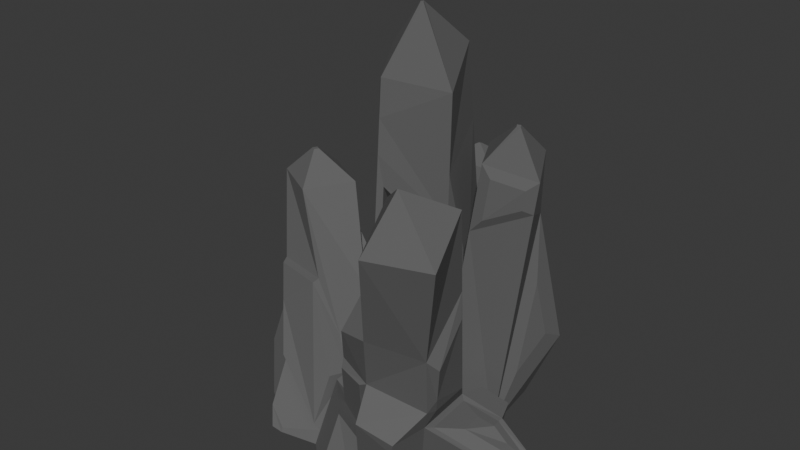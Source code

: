 # Source: Crystal.blend  (saved by Blender 4.4.32; exported with 4.5.12 LTS)
import bpy
from mathutils import Matrix  # noqa: F401  (used for matrix-valued properties, if any)

bpy.ops.wm.read_factory_settings(use_empty=True)
scene = bpy.context.scene
scene.name = 'Scene'

# ---- collections
col_collection = bpy.data.collections.new('Collection'); scene.collection.children.link(col_collection)
col_crystal = bpy.data.collections.new('Crystal'); scene.collection.children.link(col_crystal)

# ---- materials (node trees are filled in below, after node groups)
mat_crystalmaterial = bpy.data.materials.new('CrystalMaterial')
mat_crystalmaterial2 = bpy.data.materials.new('CrystalMaterial2')
mat_crystalemptymaterial = bpy.data.materials.new('CrystalEmptyMaterial')

# ---- material node trees
mat_crystalmaterial.use_nodes = True; mat_crystalmaterial.node_tree.nodes.clear()
_N = mat_crystalmaterial.node_tree.nodes; _L = mat_crystalmaterial.node_tree.links
n0 = _N.new('ShaderNodeBsdfPrincipled'); n0.name = 'Principled BSDF'; n0.location = (10, 300)
n0.inputs[0].default_value = (0.0, 0.01817, 1.0, 1.0)
n0.inputs[2].default_value = 0.8
n0.inputs[3].default_value = 2.42
n0.inputs[4].default_value = 80.0
n0.inputs[20].default_value = 0.0
n0.inputs[25].default_value = 0.684
n0.inputs[26].default_value = (0.0, 0.8741, 1.0, 1.0)
n1 = _N.new('ShaderNodeOutputMaterial'); n1.name = 'Material Output'; n1.location = (300, 300)
_L.new(n0.outputs[0], n1.inputs[0])
n1.is_active_output = True
mat_crystalmaterial2.use_nodes = True; mat_crystalmaterial2.node_tree.nodes.clear()
_N = mat_crystalmaterial2.node_tree.nodes; _L = mat_crystalmaterial2.node_tree.links
n0 = _N.new('ShaderNodeBsdfPrincipled'); n0.name = 'Principled BSDF'; n0.location = (10, 300)
n0.inputs[0].default_value = (0.0, 0.4855, 1.0, 1.0)
n0.inputs[2].default_value = 0.6
n0.inputs[3].default_value = 2.42
n0.inputs[4].default_value = 80.0
n1 = _N.new('ShaderNodeOutputMaterial'); n1.name = 'Material Output'; n1.location = (300, 300)
_L.new(n0.outputs[0], n1.inputs[0])
n1.is_active_output = True
mat_crystalemptymaterial.use_nodes = True; mat_crystalemptymaterial.node_tree.nodes.clear()
_N = mat_crystalemptymaterial.node_tree.nodes; _L = mat_crystalemptymaterial.node_tree.links
n0 = _N.new('ShaderNodeBsdfPrincipled'); n0.name = 'Principled BSDF'; n0.location = (10, 300)
n0.inputs[0].default_value = (0.1245, 0.1245, 0.1245, 1.0)
n0.inputs[2].default_value = 1.0
n1 = _N.new('ShaderNodeOutputMaterial'); n1.name = 'Material Output'; n1.location = (300, 300)
_L.new(n0.outputs[0], n1.inputs[0])
n1.is_active_output = True

# ---- world
world_world = bpy.data.worlds.new('World'); scene.world = world_world
world_world.use_nodes = True; world_world.node_tree.nodes.clear()
_N = world_world.node_tree.nodes; _L = world_world.node_tree.links
n0 = _N.new('ShaderNodeOutputWorld'); n0.name = 'World Output'; n0.location = (300, 300)
n1 = _N.new('ShaderNodeBackground'); n1.name = 'Background'; n1.location = (10, 300)
n1.inputs[0].default_value = (0.05088, 0.05088, 0.05088, 1.0)
_L.new(n1.outputs[0], n0.inputs[0])
n0.is_active_output = True
world_world.color = (0.05088, 0.05088, 0.05088)
world_world.sun_shadow_jitter_overblur = 0.0

# ---- meshes
me_cube_004 = bpy.data.meshes.new('Cube.004')
me_cube_004.from_pydata([(-1.222, -0.6058, -0.8691), (0.4886, -2.756, 5.492), (-1.169, 0.9052, -0.422), (0.06274, -1.411, 6.196), (0.3209, -0.5636, -1.193), (1.995, -2.292, 5.517), (0.3734, 0.9473, -0.7456), (1.569, -0.9473, 6.222), (0.9082, -2.124, 6.857), (0.8973, -2.089, 6.875), (0.936, -2.077, 6.876), (0.9469, -2.112, 6.858), (-0.4825, -0.386, 3.267), (1.144, -0.2727, 3.741), (-0.3964, 0.009586, 2.935), (-0.9278, 1.009, 0.08034), (0.2659, 1.041, -0.17), (0.8618, 0.09728, 3.302), (0.9048, -0.863, 0.6458), (0.7457, 0.4475, 0.5601), (2.54, 0.4274, -0.1992), (2.529, 0.7595, -0.9965), (2.5, -0.06859, -1.242), (2.623, -0.2377, -0.1503), (1.686, 0.5083, 0.4035), (1.217, 1.003, -0.914), (0.7195, 1.199, 0.5176), (0.5613, 1.45, -0.404), (1.449, 1.247, 0.3721), (1.131, 1.487, -0.5178), (0.9994, -1.228, 1.272), (-0.5177, -1.465, 1.48), (0.5316, -1.839, 0.2906), (0.2409, -1.539, -0.8741), (-0.7117, -1.565, -0.6743), (0.615, -1.925, 0.6249), (-0.3002, -2.082, 0.8562), (-0.3785, -0.5815, 3.826), (-0.1971, -1.894, 2.941), (-1.76, 0.3504, 0.3368), (-1.797, -0.7201, 0.02007), (-1.274, -0.5644, 2.951), (-1.2, -0.703, 3.346), (-1.325, -1.314, 1.776), (-1.071, -1.633, 2.72), (-1.25, -0.8088, -0.6057), (-0.7152, -1.481, 1.383), (-1.712, -0.9005, 0.1079), (-1.333, -1.377, 1.517), (0.7915, -1.049, 0.6933), (0.6076, 0.5763, 0.6188), (2.758, -0.3348, -0.2079), (2.658, 0.5562, -0.2488), (1.687, 0.6472, 0.4034), (1.389, -0.3607, 0.5485), (1.317, 0.2335, 0.5097), (2.168, -0.07715, 0.1875), (2.13, 0.2245, 0.1654), (1.743, 0.2611, 0.4387), (1.184, -0.3372, 3.978), (1.185, -1.509, 2.806), (1.256, -0.414, 3.361), (1.228, -0.3707, 3.202), (1.083, -0.986, 1.518), (0.9919, -0.8924, 1.155), (0.8683, 0.1996, 1.105), (1.33, -1.242, 2.512), (-0.2363, 1.608, 8.601), (-0.3122, 2.91, -0.8455), (-0.3289, 0.7486, 0.02402), (-1.035, -0.2976, 8.144), (-1.42, -0.1725, 0.0719), (0.4105, 0.2081, 7.996), (-0.3337, 0.1859, 9.711), (-0.3947, 0.1523, 9.703), (-0.3665, 0.2457, 9.725), (-0.4274, 0.212, 9.717), (-5.62, 1.357, 4.233), (-4.968, 2.545, 4.233), (-3.146, 0.6078, -0.7828), (-4.432, 0.7047, 4.233), (-3.78, 1.893, 4.233), (-1.531, 0.4553, -0.1171), (-4.81, 1.658, 4.953), (-4.87, 1.548, 4.953), (-4.7, 1.598, 4.953), (-4.761, 1.488, 4.953), (-2.093, -0.3867, 0.546), (-1.476, -0.04593, -0.2758), (-1.125, -0.2188, -1.015), (-2.108, -0.7335, 0.5039), (-1.112, -1.348, -1.269), (-0.5705, -1.003, -1.127), (-0.5705, -1.983, -1.127), (-1.414, -1.431, 0.2347), (-1.544, -1.983, -1.127), (-2.228, -1.241, -0.7496), (-3.202, -1.403, -0.9702), (-4.395, -0.04303, 1.593), (-3.152, 0.2906, -0.8135), (-2.261, -1.379, -1.089), (-3.838, -0.6779, 0.396), (-2.228, -1.241, -0.7493), (-4.68, -0.2858, 0.3603), (-4.173, -0.1499, -0.7356), (-4.442, -0.557, -0.1511), (-4.171, -0.8667, -0.7349), (-2.84, -1.878, -0.5964), (-3.332, -1.706, -0.2463), (-2.85, -1.92, -0.7003), (-3.137, -1.927, -0.6639), (-1.094, -0.291, 7.238), (-1.764, 1.208, 6.814), (-1.623, 0.8247, 8.537), (-1.204, -0.166, 7.323), (-1.16, -0.1713, 8.018), (-1.611, 0.6786, 8.326), (-1.722, 0.9702, 7.052), (-1.867, 1.507, 5.373), (-1.225, -0.1782, 3.285), (-1.621, 0.01992, -0.3252), (-2.047, 1.319, 4.496), (-1.627, -0.03645, 3.063), (-2.715, 1.029, 1.999), (-4.218, 1.72, 2.033), (-3.883, 1.969, 3.147), (-3.124, 0.7707, -0.5782), (-1.405, 0.7652, -0.475), (-3.094, 1.616, 2.658), (-4.088, 1.769, 1.922), (-3.788, 1.992, 2.917), (-3.119, 1.031, -0.09903), (-1.883, 1.02, 0.04261), (-3.088, 1.627, 2.197), (-3.782, 1.734, 1.683), (-3.573, 1.889, 2.378), (-3.613, 1.547, 1.184), (-2.597, 1.378, 1.206), (-3.055, 1.356, -0.09229), (-2.023, 1.34, 0.002983), (-3.451, 1.786, 0.9906), (-2.609, 1.646, 1.004), (-3.332, 0.02384, 2.468), (-4.773, 0.3887, 2.407), (-4.688, 0.1843, 2.362), (-4.34, -0.2139, 1.611), (-3.826, -0.7994, 0.5066), (-2.231, -0.8511, 0.6051), (-2.342, -1.319, -0.5496), (-3.36, -0.1523, 2.417), (-2.535, -0.1179, 1.241), (-1.525, 0.3989, 0.03442), (-1.478, -0.02205, -0.0846), (-1.994, -0.3057, 0.6095), (-2.513, 0.8771, 1.823), (-2.363, -0.08128, 1.189), (-4.547, 2.082, 2.999), (-4.817, 0.4393, 2.503), (-3.469, 0.9027, -0.1255), (-3.657, 0.9736, 0.04207), (-4.311, 1.696, 1.972), (-4.602, 2.017, 2.827), (-4.841, 0.5631, 2.388), (-1.082, -0.1817, 5.644), (0.02559, 0.3833, 4.405), (0.18, 0.4411, 4.947), (-0.2419, 0.8616, -0.6517), (-1.599, -0.2341, -0.5526), (-1.34, -0.2633, 3.44), (-1.148, -0.2849, 6.406), (-0.1934, 0.5371, 4.209), (-0.5044, 0.8575, 0.3657), (-1.461, 0.04939, 0.4077), (-1.29, 0.04438, 3.226), (-1.165, 0.04135, 5.296), (0.2672, 0.3542, 6.103), (-0.2497, 1.85, 6.808), (0.03211, 1.462, 4.221), (0.01529, 1.747, 2.16), (0.1478, 1.082, 3.72), (0.03422, 1.195, 2.213), (0.1713, 1.059, 4.031), (-0.5774, 2.892, -0.8318), (-2.164, 2.313, -0.4972), (-2.152, 2.209, 0.028), (-2.036, 1.631, -0.6704), (-2.032, 1.755, -0.4553), (-2.304, 2.773, -0.7425), (-2.21, 2.5, 0.5735), (-0.822, 2.892, -0.8318), (-2.408, 2.313, -0.4972), (-2.276, 1.755, -0.4553), (-2.455, 2.5, 0.5735), (-2.549, 2.773, -0.7425), (-2.281, 1.631, -0.6704), (-2.396, 2.209, 0.028), (-2.579, 3.223, -0.9778), (-0.852, 3.342, -1.067), (-2.485, 2.951, 0.3382), (-0.251, 1.872, 6.649), (-1.751, 1.173, 6.971), (-0.3911, 2.017, 6.327), (-0.4121, 3.019, -0.3524), (-1.725, 1.395, 6.615), (-1.737, 1.427, 6.474), (-1.828, 1.692, 5.193), (-0.648, 3.003, -0.3402), (-2.1, 2.655, 0.9099), (-0.3729, 2.355, 4.446), (-1.889, 2.044, 3.86), (-0.4209, 2.429, 4.312), (-0.458, 3.059, -0.2336), (-0.6815, 3.043, -0.222), (-1.858, 2.135, 3.757), (-2.057, 2.714, 0.9623), (1.317, 2.374, 6.307), (1.874, 1.323, 6.066), (0.2588, 1.79, 6.409), (-0.4886, 0.9318, -0.8489), (0.6876, 0.9062, 6.308), (1.349, 1.291, 7.177), (1.274, 1.25, 7.184), (1.31, 1.366, 7.194), (1.235, 1.324, 7.201), (0.5555, 3.337, -0.8437), (0.6265, 1.838, -1.063), (-0.9376, 3.231, -0.6003), (1.308, 3.568, 1.011), (0.877, 3.459, 1.372), (0.7928, 2.966, 3.224), (-0.2626, 3.288, 0.5543), (0.9488, 2.29, 0.4437), (1.234, 3.014, 1.312), (1.165, 2.607, 2.84), (0.4123, 0.9122, 4.633), (1.732, 1.382, 5.255), (1.634, 1.162, 5.863), (0.91, 0.907, 6.011), (0.742, 0.9107, 4.989), (1.547, 1.197, 5.368), (0.1396, 1.934, 5.711), (1.107, 2.571, 4.801), (1.101, 2.569, 4.704), (0.1523, 1.992, 5.511), (-0.8109, 3.153, -0.1269), (1.172, 2.559, 4.938), (1.142, 2.596, 4.66), (1.147, 2.466, 4.773), (1.141, 2.464, 4.676), (0.1923, 1.887, 5.483), (-0.7709, 3.048, -0.1549), (-1.944, 2.006, -0.9737), (-2.129, 3.583, 1.912), (-1.73, 3.536, -0.4354), (-2.273, 2.123, -0.4741), (-0.6467, 2.055, -1.009), (-0.542, 3.044, 5.049), (-0.7573, 3.573, -0.4616), (-0.5957, 4.325, 4.841), (-1.839, 2.995, 5.084), (-1.893, 4.275, 4.875), (-2.175, 3.214, -0.3312), (-1.876, 2.643, 2.926), (-1.37, 3.652, 5.345), (-1.372, 3.705, 5.337), (-1.318, 3.707, 5.335), (-1.316, 3.654, 5.344), (-0.693, 4.082, 2.636), (-1.682, 3.919, 1.893), (-1.241, 4.06, 2.642), (-1.232, 3.939, 1.901), (-0.5806, 2.679, 2.813), (-0.716, 3.9, 1.527), (-0.2309, 3.724, 1.321), (-0.2703, 3.412, -0.5762), (-0.2488, 2.272, -0.6696), (-0.1969, 2.762, 2.331), (-1.749, 3.972, 2.24), (-1.812, 3.476, -0.7812), (-0.6902, 3.519, -0.8115), (-0.6417, 3.902, 1.525), (-0.6115, 4.142, 2.984), (-1.32, 4.113, 2.991), (-1.311, 3.992, 2.248), (-1.588, 4.083, 1.768), (-1.627, 3.773, -0.1166), (-0.8397, 3.803, -0.1378), (-0.8063, 4.067, 1.471), (-0.7877, 4.215, 2.369), (-1.231, 4.197, 2.374), (-1.224, 4.099, 1.774), (-2.223, 2.596, 2.422), (-0.5476, 2.991, 4.72), (-1.853, 2.857, 4.237), (-1.797, 2.782, 4.056), (-0.6073, 2.904, 4.497), (-1.818, 2.587, 2.862), (-0.6374, 2.62, 2.758), (-0.6976, 2.051, -0.7231), (-1.879, 2.007, -0.6913), (-1.826, 4.135, 3.655), (-1.89, 2.716, 2.958), (-1.87, 2.91, 4.144), (-1.776, 3.919, 2.337), (-1.845, 4.066, 3.617)], [], [(38, 37, 42, 44), (12, 13, 17, 14), (23, 20, 57, 56), (30, 31, 36, 35), (2, 6, 4, 0), (3, 1, 8, 9), (10, 9, 8, 11), (1, 5, 11, 8), (7, 3, 9, 10), (5, 7, 10, 11), (15, 14, 17, 16), (13, 12, 37, 3, 7, 59), (2, 12, 14, 15), (13, 50, 6, 16, 17), (6, 2, 15, 16), (21, 52, 51, 22), (49, 50, 65, 64), (49, 4, 22, 51), (4, 6, 25, 21, 22), (53, 25, 29, 28), (27, 26, 28, 29), (25, 53, 52, 21), (25, 6, 27, 29), (6, 50, 26, 27), (50, 53, 28, 26), (33, 32, 35, 36, 34), (31, 60, 5, 1, 38), (4, 49, 32, 33), (49, 30, 35, 32), (0, 4, 33, 34), (31, 0, 34, 36), (40, 43, 44, 42, 41, 39), (37, 38, 1, 3), (2, 0, 40, 39), (37, 12, 41, 42), (12, 2, 39, 41), (31, 38, 44, 43), (40, 0, 45, 47), (45, 46, 48, 47), (31, 43, 48, 46), (0, 31, 46, 45), (43, 40, 47, 48), (18, 19, 50, 49), (20, 23, 51, 52), (23, 18, 49, 51), (19, 24, 53, 50), (24, 20, 52, 53), (55, 54, 56, 57, 58), (20, 24, 58, 57), (18, 23, 56, 54), (19, 18, 54, 55), (24, 19, 55, 58), (64, 65, 62, 61, 66, 63), (60, 59, 7, 5), (60, 30, 63, 66), (30, 49, 64, 63), (59, 60, 66, 61), (13, 59, 61, 62), (50, 13, 62, 65), (60, 31, 30), (164, 163, 174, 170), (167, 168, 122, 120), (187, 182, 68, 166, 167, 185), (165, 166, 180, 179), (70, 72, 73, 74), (75, 76, 74, 73), (67, 113, 76, 75), (72, 67, 75, 73), (113, 70, 74, 76), (77, 78, 156, 157), (78, 81, 123, 125, 124, 156), (81, 80, 142, 150, 123), (80, 77, 157, 143, 142), (78, 83, 85, 81), (82, 88, 91, 100, 97, 99, 79), (83, 84, 86, 85), (77, 84, 83, 78), (81, 85, 86, 80), (80, 86, 84, 77), (100, 96, 90, 87, 102), (88, 89, 91), (87, 90, 89, 88), (90, 91, 93, 94), (100, 95, 94, 90, 96), (94, 93, 92), (95, 93, 94), (90, 94, 92, 89), (89, 92, 93, 91), (91, 93, 95, 100), (97, 110, 108, 101), (99, 104, 103, 98), (104, 106, 105, 103), (97, 106, 104, 99), (98, 103, 105, 101), (101, 105, 106, 97), (108, 110, 109, 107), (102, 107, 109, 100), (100, 109, 110, 97), (101, 108, 107, 102), (113, 200, 112, 117, 116), (117, 114, 115, 116), (111, 70, 115, 114), (112, 111, 114, 117), (70, 113, 116, 115), (120, 122, 121, 184, 186), (118, 168, 169, 111, 112), (168, 118, 121, 122), (118, 188, 184, 121), (129, 134, 136, 131, 126), (125, 130, 129, 124), (124, 129, 126, 79, 158), (79, 126, 127, 82), (123, 128, 130, 125), (82, 127, 128, 123), (133, 137, 136, 134, 135), (126, 131, 132, 127), (128, 133, 135, 130), (127, 132, 137, 133, 128), (130, 135, 134, 129), (141, 139, 138, 140), (131, 138, 139, 132), (132, 139, 141, 137), (137, 141, 140, 136), (136, 140, 138, 131), (144, 145, 146, 148, 147, 149), (102, 148, 146, 101), (101, 146, 145, 98), (143, 144, 149, 142), (142, 149, 147, 87, 150), (87, 147, 148, 102), (98, 145, 144, 143), (155, 153, 152, 151, 154), (150, 155, 154, 123), (82, 151, 152, 88), (87, 153, 155, 150), (123, 154, 151, 82), (88, 152, 153, 87), (161, 160, 159, 162), (124, 160, 161, 156), (158, 79, 99, 98, 143, 157), (158, 159, 160, 124), (156, 161, 162, 157), (157, 162, 159, 158), (169, 165, 175, 72, 70, 111), (164, 69, 166, 165), (69, 71, 167, 166), (71, 119, 168, 167), (119, 163, 169, 168), (163, 164, 165, 169), (171, 170, 174, 173, 172), (119, 71, 172, 173), (69, 164, 170, 171), (163, 119, 173, 174), (71, 69, 171, 172), (178, 177, 181, 179, 180), (175, 176, 67, 72), (68, 199, 176, 177, 178), (166, 68, 178, 180), (176, 175, 181, 177), (175, 165, 179, 181), (188, 118, 205, 209, 207), (186, 185, 167, 120), (187, 183, 190, 193), (186, 183, 190, 191), (183, 190, 195, 184), (193, 194, 191, 190), (191, 195, 190), (195, 192, 193, 190), (184, 188, 192, 195), (188, 182, 189, 192), (186, 184, 195, 191), (188, 192, 193, 187), (187, 185, 194, 193), (185, 186, 191, 194), (182, 187, 193, 189), (193, 192, 198, 196), (196, 198, 197), (192, 189, 197, 198), (189, 193, 196, 197), (207, 209, 213, 214), (199, 200, 113, 67, 176), (182, 188, 207, 206), (199, 68, 202, 208, 201), (112, 200, 203, 204), (68, 182, 206, 202), (200, 199, 201, 203), (118, 112, 204, 205), (212, 214, 213, 210, 211), (208, 209, 205, 204, 203, 201), (208, 202, 211, 210), (209, 208, 210, 213), (206, 207, 214, 212), (202, 206, 212, 211), (225, 235, 234, 218), (218, 234, 219, 217, 240, 226), (226, 224, 225, 218), (219, 216, 220, 221), (222, 223, 221, 220), (215, 217, 223, 222), (216, 215, 222, 220), (217, 219, 221, 223), (225, 246, 245, 215, 216, 235), (227, 246, 233, 232), (246, 227, 224), (224, 226, 227), (225, 224, 227), (227, 226, 230, 228), (230, 229, 228), (226, 246, 229, 230), (246, 227, 228, 229), (233, 231, 232), (246, 225, 231, 233), (225, 227, 232, 231), (234, 235, 239, 238), (238, 239, 236, 237), (219, 234, 238, 237), (235, 216, 236, 239), (216, 219, 237, 236), (242, 244, 250, 248), (245, 240, 217, 215), (242, 241, 245, 246), (243, 244, 226, 240), (244, 242, 246, 226), (241, 243, 240, 245), (250, 249, 247, 248), (241, 242, 248, 247), (243, 241, 247, 249), (244, 243, 249, 250), (251, 262, 291, 254), (279, 280, 273, 274), (255, 271, 297, 298), (278, 279, 255, 251), (262, 277, 252, 291), (258, 260, 264, 265), (277, 278, 261, 252), (262, 293, 302, 301), (254, 291, 252, 261), (265, 264, 263, 266), (256, 258, 265, 266), (260, 259, 263, 264), (259, 256, 266, 263), (300, 260, 258), (271, 280, 281, 258, 256, 292), (274, 273, 276, 275), (280, 271, 276, 273), (271, 255, 275, 276), (255, 279, 274, 275), (268, 270, 290, 284), (268, 253, 278, 277), (253, 257, 279, 278), (257, 272, 280, 279), (267, 269, 282, 281), (269, 270, 283, 282), (270, 268, 277, 283), (272, 267, 281, 280), (285, 284, 290, 289, 288, 287, 286), (269, 267, 288, 289), (257, 253, 285, 286), (267, 272, 287, 288), (270, 269, 289, 290), (272, 257, 286, 287), (253, 268, 284, 285), (278, 251, 254, 261), (298, 297, 295, 294, 296, 299), (293, 292, 256, 259), (262, 251, 299, 296), (293, 262, 296, 294), (251, 255, 298, 299), (292, 293, 294, 295), (271, 292, 295, 297), (303, 301, 302, 304), (300, 293, 259, 260), (277, 262, 301, 303), (293, 300, 304, 302), (300, 277, 303, 304), (258, 281, 300), (281, 282, 300), (282, 283, 277), (277, 300, 282)])
me_cube_004.polygons.foreach_set('material_index', [2, 2, 2, 2, 2, 2, 2, 2, 2, 2, 2, 2, 2, 2, 2, 2, 2, 2, 2, 2, 2, 2, 2, 2, 2, 2, 2, 2, 2, 2, 2, 2, 2, 2, 2, 2, 2, 2, 2, 2, 2, 2, 2, 2, 2, 2, 2, 2, 2, 2, 2, 2, 2, 2, 2, 2, 2, 2, 2, 2, 2, 2, 2, 2, 2, 2, 2, 2, 2, 2, 2, 2, 2, 2, 2, 2, 2, 2, 2, 2, 2, 2, 2, 2, 2, 2, 2, 2, 2, 2, 2, 2, 2, 2, 2, 2, 2, 2, 2, 2, 2, 2, 2, 2, 2, 2, 2, 2, 2, 2, 2, 2, 2, 2, 2, 2, 2, 2, 2, 2, 2, 2, 2, 2, 2, 2, 2, 2, 2, 2, 2, 2, 2, 2, 2, 2, 2, 2, 2, 2, 2, 2, 2, 2, 2, 2, 2, 2, 2, 2, 2, 2, 2, 2, 2, 2, 2, 2, 2, 2, 2, 2, 2, 2, 2, 2, 2, 2, 2, 2, 2, 2, 2, 2, 2, 2, 2, 2, 2, 2, 2, 2, 2, 2, 2, 2, 2, 2, 2, 2, 2, 2, 2, 2, 2, 2, 2, 2, 2, 2, 2, 2, 2, 2, 2, 2, 2, 2, 2, 2, 2, 2, 2, 2, 2, 2, 2, 2, 2, 2, 2, 2, 2, 2, 2, 2, 2, 2, 2, 2, 2, 2, 2, 2, 2, 2, 2, 2, 2, 2, 2, 2, 2, 2, 2, 2, 2, 2, 2, 2, 2, 2, 2, 2, 2, 2, 2, 2, 2, 2, 2, 2, 2, 2, 2, 2, 2, 2, 2, 2, 2, 2, 2, 2, 2, 2, 2, 2, 2])
_uv = me_cube_004.uv_layers.new(name='UVMap')
_uv.uv.foreach_set('vector', [0.5248, 0.0, 0.5355, 0.25, 0.5355, 0.25, 0.5248, 0.0, 0.5144, 0.25, 0.536, 0.5, 0.536, 0.5, 0.5144, 0.25, 0.4423, 0.7148, 0.4269, 0.5346, 0.4269, 0.5346, 0.4423, 0.7148, 0.4654, 0.75, 0.4724, 1.0, 0.4724, 1.0, 0.4654, 0.75, 0.125, 0.5, 0.375, 0.5, 0.375, 0.75, 0.125, 0.75, 0.625, 0.25, 0.625, 0.0, 0.625, 0.0, 0.625, 0.25, 0.625, 0.5, 0.875, 0.5, 0.875, 0.75, 0.625, 0.75, 0.625, 1.0, 0.625, 0.75, 0.625, 0.75, 0.625, 1.0, 0.625, 0.5, 0.625, 0.25, 0.625, 0.25, 0.625, 0.5, 0.625, 0.75, 0.625, 0.5, 0.625, 0.5, 0.625, 0.75, 0.375, 0.25, 0.5144, 0.25, 0.536, 0.5, 0.375, 0.5, 0.536, 0.5, 0.5144, 0.25, 0.5355, 0.25, 0.625, 0.25, 0.625, 0.5, 0.5445, 0.5, 0.375, 0.25, 0.5144, 0.25, 0.5144, 0.25, 0.375, 0.25, 0.536, 0.5, 0.424, 0.5, 0.375, 0.5, 0.375, 0.5, 0.536, 0.5, 0.375, 0.5, 0.125, 0.5, 0.125, 0.5, 0.375, 0.5, 0.375, 0.5, 0.424, 0.5, 0.4453, 0.75, 0.375, 0.75, 0.4453, 0.75, 0.424, 0.5, 0.424, 0.5, 0.4453, 0.75, 0.4453, 0.75, 0.375, 0.75, 0.375, 0.75, 0.4453, 0.75, 0.375, 0.75, 0.375, 0.5, 0.375, 0.5, 0.375, 0.5, 0.375, 0.75, 0.424, 0.5, 0.375, 0.5, 0.375, 0.5, 0.424, 0.5, 0.375, 0.5, 0.424, 0.5, 0.424, 0.5, 0.375, 0.5, 0.375, 0.5, 0.424, 0.5, 0.424, 0.5, 0.375, 0.5, 0.375, 0.5, 0.375, 0.5, 0.375, 0.5, 0.375, 0.5, 0.375, 0.5, 0.424, 0.5, 0.424, 0.5, 0.375, 0.5, 0.424, 0.5, 0.424, 0.5, 0.424, 0.5, 0.424, 0.5, 0.375, 0.75, 0.4453, 0.75, 0.4654, 0.75, 0.4724, 1.0, 0.375, 1.0, 0.4724, 1.0, 0.5205, 0.75, 0.625, 0.75, 0.625, 1.0, 0.5248, 1.0, 0.375, 0.75, 0.4453, 0.75, 0.4453, 0.75, 0.375, 0.75, 0.4453, 0.75, 0.4654, 0.75, 0.4654, 0.75, 0.4453, 0.75, 0.125, 0.75, 0.375, 0.75, 0.375, 0.75, 0.125, 0.75, 0.4724, 0.0, 0.375, 0.0, 0.375, 0.0, 0.4724, 0.0, 0.375, 0.0, 0.4724, 0.0, 0.5248, 0.0, 0.5355, 0.25, 0.5144, 0.25, 0.375, 0.25, 0.5355, 0.25, 0.5248, 0.0, 0.625, 0.0, 0.625, 0.25, 0.125, 0.5, 0.125, 0.75, 0.125, 0.75, 0.125, 0.5, 0.5355, 0.25, 0.5144, 0.25, 0.5144, 0.25, 0.5355, 0.25, 0.5144, 0.25, 0.375, 0.25, 0.375, 0.25, 0.5144, 0.25, 0.4724, 1.0, 0.5248, 1.0, 0.5248, 1.0, 0.4724, 1.0, 0.125, 0.75, 0.125, 0.75, 0.125, 0.75, 0.125, 0.75, 0.375, 0.0, 0.4724, 0.0, 0.4724, 0.0, 0.375, 0.0, 0.4724, 1.0, 0.4724, 1.0, 0.4724, 1.0, 0.4724, 1.0, 0.375, 0.0, 0.4724, 0.0, 0.4724, 0.0, 0.375, 0.0, 0.4724, 0.0, 0.375, 0.0, 0.375, 0.0, 0.4724, 0.0, 0.4433, 0.7269, 0.4259, 0.5224, 0.424, 0.5, 0.4453, 0.75, 0.4269, 0.5346, 0.4423, 0.7148, 0.4453, 0.75, 0.424, 0.5, 0.4423, 0.7148, 0.4433, 0.7269, 0.4453, 0.75, 0.4453, 0.75, 0.4259, 0.5224, 0.426, 0.5238, 0.424, 0.5, 0.424, 0.5, 0.426, 0.5238, 0.4269, 0.5346, 0.424, 0.5, 0.424, 0.5, 0.4259, 0.5224, 0.4433, 0.7269, 0.4423, 0.7148, 0.4269, 0.5346, 0.426, 0.5238, 0.4269, 0.5346, 0.426, 0.5238, 0.426, 0.5238, 0.4269, 0.5346, 0.4433, 0.7269, 0.4423, 0.7148, 0.4423, 0.7148, 0.4433, 0.7269, 0.4259, 0.5224, 0.4433, 0.7269, 0.4433, 0.7269, 0.4259, 0.5224, 0.426, 0.5238, 0.4259, 0.5224, 0.4259, 0.5224, 0.426, 0.5238, 0.4453, 0.75, 0.424, 0.5, 0.536, 0.5, 0.5445, 0.5, 0.5205, 0.75, 0.4654, 0.75, 0.5205, 0.75, 0.5445, 0.5, 0.625, 0.5, 0.625, 0.75, 0.5205, 0.75, 0.4654, 0.75, 0.4654, 0.75, 0.5205, 0.75, 0.4654, 0.75, 0.4453, 0.75, 0.4453, 0.75, 0.4654, 0.75, 0.5445, 0.5, 0.5205, 0.75, 0.5205, 0.75, 0.5445, 0.5, 0.536, 0.5, 0.5445, 0.5, 0.5445, 0.5, 0.536, 0.5, 0.424, 0.5, 0.536, 0.5, 0.536, 0.5, 0.424, 0.5, 0.5205, 0.75, 0.4724, 1.0, 0.4654, 0.75, 0.5224, 0.7733, 0.5523, 0.9766, 0.5523, 0.9766, 0.5224, 0.7733, 0.375, 1.0, 0.4898, 1.0, 0.4898, 1.0, 0.375, 1.0, 0.125, 0.5, 0.3417, 0.5, 0.375, 0.5, 0.375, 0.75, 0.125, 0.75, 0.125, 0.595, 0.5373, 0.75, 0.375, 0.75, 0.375, 0.75, 0.5373, 0.75, 0.625, 1.0, 0.625, 0.75, 0.625, 0.75, 0.625, 1.0, 0.625, 0.5, 0.875, 0.5, 0.875, 0.75, 0.625, 0.75, 0.625, 0.5, 0.625, 0.25, 0.625, 0.25, 0.625, 0.5, 0.625, 0.75, 0.625, 0.5, 0.625, 0.5, 0.625, 0.75, 0.625, 0.25, 0.625, 0.0, 0.625, 0.0, 0.625, 0.25, 0.375, 0.0, 0.375, 0.25, 0.4341, 0.25, 0.4581, 0.0, 0.375, 0.25, 0.375, 0.5, 0.4406, 0.5, 0.4018, 0.4305, 0.4804, 0.25, 0.4341, 0.25, 0.375, 0.5, 0.375, 0.75, 0.4537, 0.75, 0.4907, 0.75, 0.4406, 0.5, 0.375, 0.75, 0.375, 1.0, 0.4581, 1.0, 0.4627, 1.0, 0.4537, 0.75, 0.375, 0.25, 0.375, 0.25, 0.375, 0.5, 0.375, 0.5, 0.625, 0.5, 0.625, 0.5931, 0.625, 0.75, 0.7809, 0.75, 0.875, 0.75, 0.875, 0.5402, 0.875, 0.5, 0.125, 0.5, 0.125, 0.75, 0.375, 0.75, 0.375, 0.5, 0.375, 0.0, 0.375, 0.0, 0.375, 0.25, 0.375, 0.25, 0.375, 0.5, 0.375, 0.5, 0.375, 0.75, 0.375, 0.75, 0.375, 0.75, 0.375, 0.75, 0.375, 1.0, 0.375, 1.0, 0.625, 0.9059, 0.6071, 0.8726, 0.5412, 0.75, 0.5412, 0.75, 0.6071, 0.8726, 0.625, 0.5931, 0.625, 0.5931, 0.625, 0.75, 0.5412, 0.75, 0.5412, 0.75, 0.625, 0.5931, 0.625, 0.5931, 0.5412, 0.75, 0.625, 0.75, 0.625, 0.75, 0.5412, 0.75, 0.625, 0.9059, 0.625, 0.9059, 0.5412, 0.75, 0.5412, 0.75, 0.6071, 0.8726, 0.5412, 0.75, 0.625, 0.75, 0.625, 0.5931, 0.625, 0.9059, 0.625, 0.75, 0.5412, 0.75, 0.5412, 0.75, 0.5412, 0.75, 0.625, 0.5931, 0.625, 0.5931, 0.625, 0.5931, 0.625, 0.5931, 0.625, 0.75, 0.625, 0.75, 0.625, 0.75, 0.625, 0.75, 0.7809, 0.75, 0.7809, 0.75, 0.625, 1.0, 0.625, 1.0, 0.5594, 1.0, 0.5594, 1.0, 0.625, 0.2098, 0.625, 0.2098, 0.5018, 0.0, 0.5018, 0.0, 0.625, 0.2098, 0.625, 0.0, 0.5594, 0.0, 0.5018, 0.0, 0.625, 0.0, 0.625, 0.0, 0.625, 0.2098, 0.625, 0.2098, 0.5018, 0.0, 0.5018, 0.0, 0.5594, 0.0, 0.5594, 0.0, 0.5594, 0.0, 0.5594, 0.0, 0.625, 0.0, 0.625, 0.0, 0.5594, 1.0, 0.625, 1.0, 0.625, 0.9059, 0.6071, 0.8726, 0.6071, 0.8726, 0.6071, 0.8726, 0.625, 0.9059, 0.625, 0.9059, 0.625, 0.9059, 0.625, 0.9059, 0.625, 1.0, 0.625, 1.0, 0.5594, 1.0, 0.5594, 1.0, 0.6071, 0.8726, 0.6071, 0.8726, 0.625, 0.25, 0.5815, 0.25, 0.5771, 0.25, 0.5771, 0.25, 0.625, 0.25, 0.5771, 0.25, 0.599, 0.0, 0.625, 0.0, 0.625, 0.25, 0.599, 1.0, 0.625, 1.0, 0.625, 1.0, 0.599, 1.0, 0.5771, 0.25, 0.599, 0.0, 0.599, 0.0, 0.5771, 0.25, 0.625, 0.0, 0.625, 0.25, 0.625, 0.25, 0.625, 0.0, 0.375, 0.0, 0.4898, 0.0, 0.5386, 0.25, 0.3922, 0.25, 0.375, 0.1891, 0.5386, 0.25, 0.4898, 0.0, 0.575, 0.0, 0.599, 0.0, 0.5771, 0.25, 0.4898, 0.0, 0.5386, 0.25, 0.5386, 0.25, 0.4898, 0.0, 0.5386, 0.25, 0.4102, 0.25, 0.3922, 0.25, 0.5386, 0.25, 0.4804, 0.25, 0.4804, 0.25, 0.5191, 0.25, 0.625, 0.25, 0.625, 0.25, 0.4018, 0.4305, 0.4018, 0.4305, 0.4804, 0.25, 0.4804, 0.25, 0.4804, 0.25, 0.4804, 0.25, 0.625, 0.25, 0.625, 0.25, 0.586, 0.25, 0.875, 0.5, 0.875, 0.5, 0.625, 0.5, 0.625, 0.5, 0.4406, 0.5, 0.4406, 0.5, 0.4018, 0.4305, 0.4018, 0.4305, 0.625, 0.5, 0.625, 0.5, 0.4406, 0.5, 0.4406, 0.5, 0.4406, 0.5, 0.5175, 0.5, 0.5191, 0.25, 0.4804, 0.25, 0.4018, 0.4305, 0.875, 0.5, 0.875, 0.5, 0.625, 0.5, 0.625, 0.5, 0.4406, 0.5, 0.4406, 0.5, 0.4018, 0.4305, 0.4018, 0.4305, 0.625, 0.5, 0.625, 0.5, 0.5175, 0.5, 0.4406, 0.5, 0.4406, 0.5, 0.4018, 0.4305, 0.4018, 0.4305, 0.4804, 0.25, 0.4804, 0.25, 0.5175, 0.5, 0.625, 0.5, 0.625, 0.25, 0.5191, 0.25, 0.875, 0.5, 0.875, 0.5, 0.625, 0.5, 0.625, 0.5, 0.625, 0.5, 0.625, 0.5, 0.5175, 0.5, 0.5175, 0.5, 0.5175, 0.5, 0.5175, 0.5, 0.5191, 0.25, 0.5191, 0.25, 0.5191, 0.25, 0.5191, 0.25, 0.625, 0.25, 0.625, 0.25, 0.4627, 1.0, 0.5018, 1.0, 0.5594, 1.0, 0.6071, 0.8726, 0.5412, 0.75, 0.4537, 0.75, 0.6071, 0.8726, 0.6071, 0.8726, 0.5594, 1.0, 0.5594, 1.0, 0.5594, 1.0, 0.5594, 1.0, 0.5018, 1.0, 0.5018, 1.0, 0.4627, 1.0, 0.4627, 1.0, 0.4537, 0.75, 0.4537, 0.75, 0.4537, 0.75, 0.4537, 0.75, 0.5412, 0.75, 0.5412, 0.75, 0.4907, 0.75, 0.5412, 0.75, 0.5412, 0.75, 0.6071, 0.8726, 0.6071, 0.8726, 0.5018, 0.0, 0.5018, 0.0, 0.4627, 0.0, 0.4627, 0.0, 0.4907, 0.75, 0.5412, 0.75, 0.625, 0.5931, 0.625, 0.5, 0.4406, 0.5, 0.4907, 0.75, 0.4907, 0.75, 0.4406, 0.5, 0.4406, 0.5, 0.625, 0.5, 0.625, 0.5, 0.625, 0.5931, 0.625, 0.5931, 0.5412, 0.75, 0.5412, 0.75, 0.4907, 0.75, 0.4907, 0.75, 0.4406, 0.5, 0.4406, 0.5, 0.625, 0.5, 0.625, 0.5, 0.625, 0.5931, 0.625, 0.5931, 0.5412, 0.75, 0.5412, 0.75, 0.4341, 0.25, 0.4804, 0.25, 0.586, 0.25, 0.4581, 0.0, 0.4804, 0.25, 0.4804, 0.25, 0.4341, 0.25, 0.4341, 0.25, 0.586, 0.25, 0.625, 0.25, 0.625, 0.2098, 0.5018, 0.0, 0.4627, 0.0, 0.4581, 0.0, 0.586, 0.25, 0.586, 0.25, 0.4804, 0.25, 0.4804, 0.25, 0.4341, 0.25, 0.4341, 0.25, 0.4581, 0.0, 0.4581, 0.0, 0.4581, 0.0, 0.4581, 0.0, 0.586, 0.25, 0.586, 0.25, 0.575, 1.0, 0.5373, 0.75, 0.5709, 0.75, 0.625, 0.75, 0.625, 1.0, 0.599, 1.0, 0.5224, 0.7733, 0.3936, 0.7719, 0.375, 0.75, 0.5373, 0.75, 0.3936, 0.7719, 0.3945, 0.978, 0.375, 1.0, 0.375, 0.75, 0.3945, 0.978, 0.4856, 0.9773, 0.4898, 1.0, 0.375, 1.0, 0.4856, 0.9773, 0.5523, 0.9766, 0.575, 1.0, 0.4898, 1.0, 0.5523, 0.9766, 0.5224, 0.7733, 0.5373, 0.75, 0.575, 1.0, 0.3936, 0.7719, 0.5224, 0.7733, 0.5523, 0.9766, 0.4856, 0.9773, 0.3945, 0.978, 0.4856, 0.9773, 0.3945, 0.978, 0.3945, 0.978, 0.4856, 0.9773, 0.3936, 0.7719, 0.5224, 0.7733, 0.5224, 0.7733, 0.3936, 0.7719, 0.5523, 0.9766, 0.4856, 0.9773, 0.4856, 0.9773, 0.5523, 0.9766, 0.3945, 0.978, 0.3936, 0.7719, 0.3936, 0.7719, 0.3945, 0.978, 0.375, 0.5, 0.5782, 0.5, 0.5709, 0.75, 0.5373, 0.75, 0.375, 0.75, 0.5709, 0.75, 0.5782, 0.5, 0.625, 0.5, 0.625, 0.75, 0.375, 0.5, 0.5739, 0.5, 0.5782, 0.5, 0.5782, 0.5, 0.375, 0.5, 0.375, 0.75, 0.375, 0.5, 0.375, 0.5, 0.375, 0.75, 0.5782, 0.5, 0.5709, 0.75, 0.5709, 0.75, 0.5782, 0.5, 0.5709, 0.75, 0.5373, 0.75, 0.5373, 0.75, 0.5709, 0.75, 0.4102, 0.25, 0.5386, 0.25, 0.5386, 0.25, 0.4989, 0.25, 0.4102, 0.25, 0.125, 0.5609, 0.125, 0.595, 0.125, 0.75, 0.125, 0.75, 0.375, 0.25, 0.375, 0.25, 0.375, 0.25, 0.375, 0.25, 0.125, 0.5609, 0.125, 0.5, 0.125, 0.5, 0.125, 0.5609, 0.375, 0.25, 0.375, 0.25, 0.3922, 0.25, 0.3922, 0.25, 0.125, 0.5, 0.125, 0.595, 0.125, 0.5609, 0.125, 0.5, 0.375, 0.1891, 0.3922, 0.25, 0.375, 0.25, 0.3922, 0.25, 0.4102, 0.25, 0.375, 0.25, 0.375, 0.25, 0.3922, 0.25, 0.4102, 0.25, 0.4102, 0.25, 0.3922, 0.25, 0.4102, 0.25, 0.375, 0.4667, 0.375, 0.4667, 0.4102, 0.25, 0.375, 0.1891, 0.3922, 0.25, 0.3922, 0.25, 0.375, 0.1891, 0.4102, 0.25, 0.4102, 0.25, 0.375, 0.25, 0.375, 0.25, 0.125, 0.5, 0.125, 0.595, 0.125, 0.595, 0.125, 0.5, 0.125, 0.595, 0.125, 0.5609, 0.125, 0.5609, 0.125, 0.595, 0.375, 0.4667, 0.375, 0.25, 0.375, 0.25, 0.375, 0.4667, 0.375, 0.25, 0.4102, 0.25, 0.4102, 0.25, 0.375, 0.25, 0.375, 0.25, 0.4102, 0.25, 0.375, 0.4667, 0.4102, 0.25, 0.375, 0.4667, 0.375, 0.4667, 0.4102, 0.25, 0.375, 0.4667, 0.375, 0.25, 0.375, 0.25, 0.375, 0.4667, 0.4102, 0.25, 0.4989, 0.25, 0.4989, 0.25, 0.4102, 0.25, 0.5739, 0.5, 0.5815, 0.25, 0.625, 0.25, 0.625, 0.5, 0.5782, 0.5, 0.375, 0.4667, 0.4102, 0.25, 0.4102, 0.25, 0.375, 0.4667, 0.5739, 0.5, 0.375, 0.5, 0.375, 0.5, 0.5182, 0.5, 0.5739, 0.5, 0.5771, 0.25, 0.5815, 0.25, 0.5815, 0.25, 0.5771, 0.25, 0.375, 0.5, 0.3417, 0.5, 0.3417, 0.5, 0.375, 0.5, 0.5815, 0.25, 0.5739, 0.5, 0.5739, 0.5, 0.5815, 0.25, 0.5386, 0.25, 0.5771, 0.25, 0.5771, 0.25, 0.5386, 0.25, 0.375, 0.4667, 0.4102, 0.25, 0.4989, 0.25, 0.5182, 0.5, 0.375, 0.5, 0.5182, 0.5, 0.4989, 0.25, 0.5386, 0.25, 0.5771, 0.25, 0.5815, 0.25, 0.5739, 0.5, 0.5182, 0.5, 0.375, 0.5, 0.375, 0.5, 0.5182, 0.5, 0.4989, 0.25, 0.5182, 0.5, 0.5182, 0.5, 0.4989, 0.25, 0.375, 0.4667, 0.4102, 0.25, 0.4102, 0.25, 0.375, 0.4667, 0.375, 0.5, 0.3417, 0.5, 0.3417, 0.5, 0.375, 0.5, 0.375, 0.75, 0.5966, 0.75, 0.5665, 1.0, 0.375, 1.0, 0.375, 0.0, 0.5665, 0.0, 0.625, 0.0, 0.625, 0.25, 0.6001, 0.25, 0.375, 0.25, 0.125, 0.5, 0.375, 0.5, 0.375, 0.75, 0.125, 0.75, 0.625, 1.0, 0.625, 0.75, 0.625, 0.75, 0.625, 1.0, 0.625, 0.5, 0.875, 0.5, 0.875, 0.75, 0.625, 0.75, 0.625, 0.5, 0.625, 0.25, 0.625, 0.25, 0.625, 0.5, 0.625, 0.75, 0.625, 0.5, 0.625, 0.5, 0.625, 0.75, 0.625, 0.25, 0.625, 0.0, 0.625, 0.0, 0.625, 0.25, 0.375, 0.75, 0.5674, 0.5, 0.5771, 0.5, 0.625, 0.5, 0.625, 0.75, 0.5966, 0.75, 0.5674, 0.5, 0.5674, 0.5, 0.5674, 0.5, 0.5674, 0.5, 0.5674, 0.5, 0.5674, 0.5, 0.375, 0.5, 0.375, 0.5, 0.125, 0.5, 0.375, 0.5, 0.375, 0.75, 0.375, 0.5, 0.375, 0.75, 0.375, 0.5, 0.125, 0.5, 0.125, 0.5, 0.375, 0.5, 0.375, 0.25, 0.5674, 0.5, 0.375, 0.25, 0.375, 0.25, 0.5674, 0.5, 0.5674, 0.5, 0.375, 0.25, 0.5674, 0.5, 0.5674, 0.5, 0.5674, 0.5, 0.5674, 0.5, 0.5674, 0.5, 0.375, 0.75, 0.5674, 0.5, 0.5674, 0.5, 0.375, 0.75, 0.375, 0.75, 0.5674, 0.5, 0.375, 0.75, 0.375, 0.75, 0.375, 0.75, 0.375, 0.75, 0.5665, 1.0, 0.5966, 0.75, 0.5966, 0.75, 0.5665, 1.0, 0.5665, 1.0, 0.5966, 0.75, 0.625, 0.75, 0.625, 1.0, 0.625, 0.0, 0.5665, 0.0, 0.5665, 0.0, 0.625, 0.0, 0.5966, 0.75, 0.625, 0.75, 0.625, 0.75, 0.5966, 0.75, 0.625, 0.75, 0.625, 1.0, 0.625, 1.0, 0.625, 0.75, 0.5696, 0.4905, 0.3919, 0.2599, 0.3919, 0.2599, 0.5696, 0.4905, 0.5771, 0.5, 0.6001, 0.25, 0.625, 0.25, 0.625, 0.5, 0.5696, 0.4905, 0.5713, 0.4904, 0.5771, 0.5, 0.5674, 0.5, 0.5933, 0.2599, 0.3919, 0.2599, 0.375, 0.25, 0.6001, 0.25, 0.3919, 0.2599, 0.5696, 0.4905, 0.5674, 0.5, 0.375, 0.25, 0.5713, 0.4904, 0.5933, 0.2599, 0.6001, 0.25, 0.5771, 0.5, 0.3919, 0.2599, 0.5933, 0.2599, 0.5713, 0.4904, 0.5696, 0.4905, 0.5713, 0.4904, 0.5696, 0.4905, 0.5696, 0.4905, 0.5713, 0.4904, 0.5933, 0.2599, 0.5713, 0.4904, 0.5713, 0.4904, 0.5933, 0.2599, 0.3919, 0.2599, 0.5933, 0.2599, 0.5933, 0.2599, 0.3919, 0.2599, 0.375, 1.0, 0.5359, 1.0, 0.5359, 1.0, 0.375, 1.0, 0.375, 0.5, 0.4862, 0.5, 0.4862, 0.5, 0.375, 0.5, 0.375, 0.75, 0.5327, 0.75, 0.5327, 0.75, 0.375, 0.75, 0.125, 0.5, 0.375, 0.5, 0.375, 0.75, 0.125, 0.75, 0.5359, 0.0, 0.5188, 0.25, 0.5188, 0.25, 0.5359, 0.0, 0.625, 0.5, 0.625, 0.25, 0.625, 0.25, 0.625, 0.5, 0.5188, 0.25, 0.125, 0.5, 0.125, 0.5, 0.5188, 0.25, 0.5359, 0.0, 0.59, 0.0, 0.59, 0.0, 0.5359, 0.0, 0.375, 0.0, 0.5359, 0.0, 0.5188, 0.25, 0.375, 0.25, 0.625, 0.5, 0.875, 0.5, 0.875, 0.75, 0.625, 0.75, 0.625, 0.75, 0.625, 0.5, 0.625, 0.5, 0.625, 0.75, 0.625, 0.25, 0.625, 0.0, 0.625, 0.0, 0.625, 0.25, 0.625, 1.0, 0.625, 0.75, 0.625, 0.75, 0.625, 1.0, 0.5758, 0.25, 0.625, 0.25, 0.625, 0.5, 0.5327, 0.75, 0.4862, 0.5, 0.5557, 0.5, 0.625, 0.5, 0.625, 0.75, 0.6114, 0.75, 0.375, 0.5, 0.4862, 0.5, 0.5327, 0.75, 0.375, 0.75, 0.4862, 0.5, 0.5327, 0.75, 0.5327, 0.75, 0.4862, 0.5, 0.5327, 0.75, 0.375, 0.75, 0.375, 0.75, 0.5327, 0.75, 0.375, 0.75, 0.375, 0.5, 0.375, 0.5, 0.375, 0.75, 0.4777, 0.2912, 0.4761, 0.394, 0.4761, 0.394, 0.4777, 0.2912, 0.4777, 0.2912, 0.182, 0.4761, 0.125, 0.5, 0.5188, 0.25, 0.182, 0.4761, 0.3792, 0.4958, 0.375, 0.5, 0.125, 0.5, 0.3792, 0.4958, 0.4795, 0.4902, 0.4862, 0.5, 0.375, 0.5, 0.5356, 0.4869, 0.5309, 0.3691, 0.5551, 0.3422, 0.5557, 0.5, 0.5309, 0.3691, 0.4761, 0.394, 0.5198, 0.3475, 0.5551, 0.3422, 0.4761, 0.394, 0.4777, 0.2912, 0.5188, 0.25, 0.5198, 0.3475, 0.4795, 0.4902, 0.5356, 0.4869, 0.5557, 0.5, 0.4862, 0.5, 0.182, 0.4761, 0.4777, 0.2912, 0.4761, 0.394, 0.5309, 0.3691, 0.5356, 0.4869, 0.4795, 0.4902, 0.3792, 0.4958, 0.5309, 0.3691, 0.5356, 0.4869, 0.5356, 0.4869, 0.5309, 0.3691, 0.3792, 0.4958, 0.182, 0.4761, 0.182, 0.4761, 0.3792, 0.4958, 0.5356, 0.4869, 0.4795, 0.4902, 0.4795, 0.4902, 0.5356, 0.4869, 0.4761, 0.394, 0.5309, 0.3691, 0.5309, 0.3691, 0.4761, 0.394, 0.4795, 0.4902, 0.3792, 0.4958, 0.3792, 0.4958, 0.4795, 0.4902, 0.182, 0.4761, 0.4777, 0.2912, 0.4777, 0.2912, 0.182, 0.4761, 0.125, 0.5, 0.125, 0.75, 0.125, 0.75, 0.125, 0.5, 0.375, 0.75, 0.5327, 0.75, 0.6114, 0.75, 0.59, 1.0, 0.5359, 1.0, 0.375, 1.0, 0.59, 1.0, 0.6114, 0.75, 0.625, 0.75, 0.625, 1.0, 0.5359, 1.0, 0.375, 1.0, 0.375, 1.0, 0.5359, 1.0, 0.59, 0.0, 0.5359, 0.0, 0.5359, 0.0, 0.59, 0.0, 0.125, 0.75, 0.375, 0.75, 0.375, 0.75, 0.125, 0.75, 0.6114, 0.75, 0.59, 1.0, 0.59, 1.0, 0.6114, 0.75, 0.5327, 0.75, 0.6114, 0.75, 0.6114, 0.75, 0.5327, 0.75, 0.5188, 0.25, 0.5359, 0.0, 0.59, 0.0, 0.5758, 0.25, 0.5758, 0.25, 0.59, 0.0, 0.625, 0.0, 0.625, 0.25, 0.5188, 0.25, 0.5359, 0.0, 0.5359, 0.0, 0.5188, 0.25, 0.59, 0.0, 0.5758, 0.25, 0.5758, 0.25, 0.59, 0.0, 0.5758, 0.25, 0.5188, 0.25, 0.5188, 0.25, 0.5758, 0.25, 0.625, 0.5, 0.5557, 0.5, 0.5758, 0.25, 0.5557, 0.5, 0.5551, 0.3422, 0.5758, 0.25, 0.5551, 0.3422, 0.5198, 0.3475, 0.5188, 0.25, 0.5188, 0.25, 0.5758, 0.25, 0.5551, 0.3422])
me_cube_004.materials.append(mat_crystalmaterial)
me_cube_004.materials.append(mat_crystalmaterial2)
me_cube_004.materials.append(mat_crystalemptymaterial)
me_cube_004.update()

# ---- objects
ob_cube_003 = bpy.data.objects.new('Cube.003', me_cube_004)

# ---- transforms, parenting, visibility, modifiers, constraints
ob_cube_003.location = (-0.9361, -11.46, 0.8445)
_m = ob_cube_003.modifiers.new('Decimate', 'DECIMATE')

# ---- collection membership
col_crystal.objects.link(ob_cube_003)

# ---- scene / render settings (as saved in the file)
scene.frame_start = 1; scene.frame_end = 250; scene.frame_set(126)
scene.render.engine = 'BLENDER_EEVEE_NEXT'
bpy.context.view_layer.update()

# ---- added for rendering (the .blend has no active camera and no usable light): camera, sun
cam_auto = bpy.data.cameras.new('AutoCamera')
cam_auto.lens = 50.0
cam_auto.sensor_width = 36.0
cam_auto.clip_end = 1000.0
ob_auto_camera = bpy.data.objects.new('AutoCamera', cam_auto)
scene.collection.objects.link(ob_auto_camera)
ob_auto_camera.location = (12.0024, -27.9189, 16.5676)
ob_auto_camera.rotation_euler = (1.09748, -7.21219e-08, 0.694738)
scene.camera = ob_auto_camera
light_auto_sun = bpy.data.lights.new('AutoSun', 'SUN')
light_auto_sun.energy = 3.0
light_auto_sun.angle = 0.0523599
ob_auto_sun = bpy.data.objects.new('AutoSun', light_auto_sun)
scene.collection.objects.link(ob_auto_sun)
ob_auto_sun.rotation_euler = (0.872665, 0.174533, 0.523599)
bpy.context.view_layer.update()
